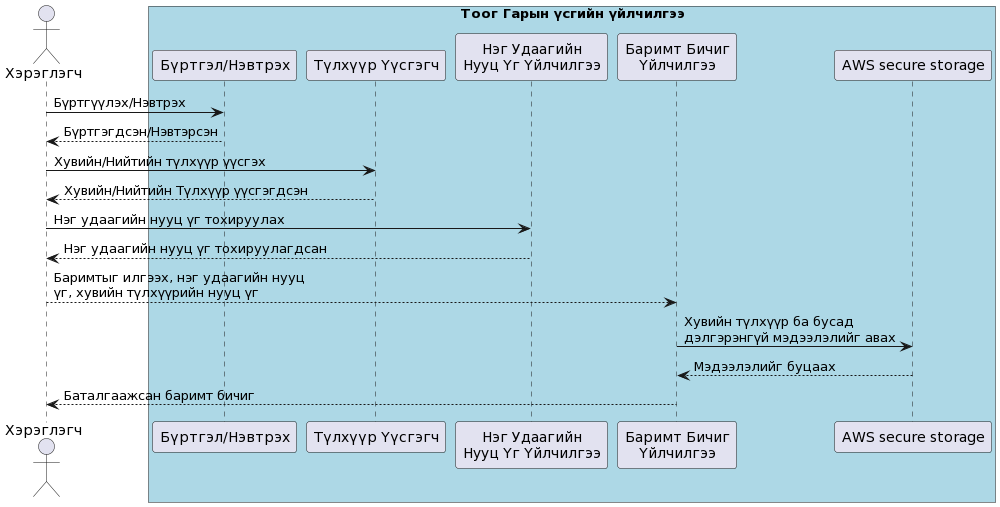

The diagram above was rendered by PlantUML. Its source (embedded in the PNG):
@startuml
actor Хэрэглэгч

box "Тоог Гарын үсгийн үйлчилгээ" #LightBlue
participant "Бүртгэл/Нэвтрэх" as A
participant "Түлхүүр Үүсгэгч" as B
participant "Нэг Удаагийн\nНууц Үг Үйлчилгээ" as C
participant "Баримт Бичиг\nҮйлчилгээ" as D
participant "AWS secure storage" as E
end box

Хэрэглэгч -> A: Бүртгүүлэх/Нэвтрэх
A --> Хэрэглэгч: Бүртгэгдсэн/Нэвтэрсэн
Хэрэглэгч -> B: Хувийн/Нийтийн түлхүүр үүсгэх
B --> Хэрэглэгч: Хувийн/Нийтийн Түлхүүр үүсгэгдсэн
Хэрэглэгч -> C: Нэг удаагийн нууц үг тохируулах
C --> Хэрэглэгч: Нэг удаагийн нууц үг тохируулагдсан
Хэрэглэгч --> D: Баримтыг илгээх, нэг удаагийн нууц\nүг, хувийн түлхүүрийн нууц үг
D -> E: Хувийн түлхүүр ба бусад\nдэлгэрэнгүй мэдээлэлийг авах
E --> D: Мэдээлэлийг буцаах
D --> Хэрэглэгч: Баталгаажсан баримт бичиг
@enduml